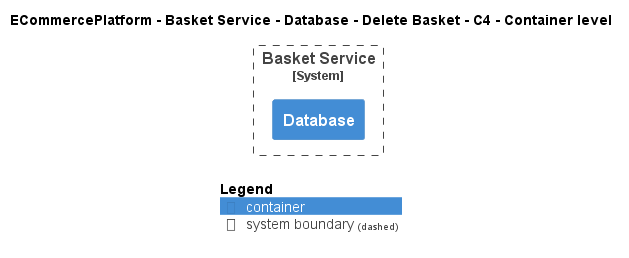

The diagram above was rendered by PlantUML. Its source (embedded in the PNG):
@startuml
!include ..\..\..\..\..\..\..\.c4s\C4_Container.puml

AddElementTag("c4interflow:lifecycle:new", $bgColor=green, $fontColor=#ffffff, $borderColor=green, $shadowing="False")
AddElementTag("c4interflow:lifecycle:changed", $bgColor=orange, $fontColor=#ffffff, $borderColor=orange, $shadowing="False")
AddElementTag("c4interflow:lifecycle:removed", $bgColor=red, $fontColor=#ffffff, $borderColor=red, $shadowing="False")

AddRelTag("c4interflow:lifecycle:new", $textColor=green, $lineColor=green)
AddRelTag("c4interflow:lifecycle:changed", $textColor=orange, $lineColor=orange)
AddRelTag("c4interflow:lifecycle:removed", $textColor=red, $lineColor=red)

SHOW_PERSON_PORTRAIT()
LAYOUT_TOP_DOWN()

skinparam linetype polyline

title ECommercePlatform - Basket Service - Database - Delete Basket - C4 - Container level


System_Boundary(ECommercePlatform.SoftwareSystems.BasketService, "Basket Service") {
    Container(ECommercePlatform.SoftwareSystems.BasketService.Containers.Database, "Database", "", "")
}



SHOW_LEGEND()
@enduml